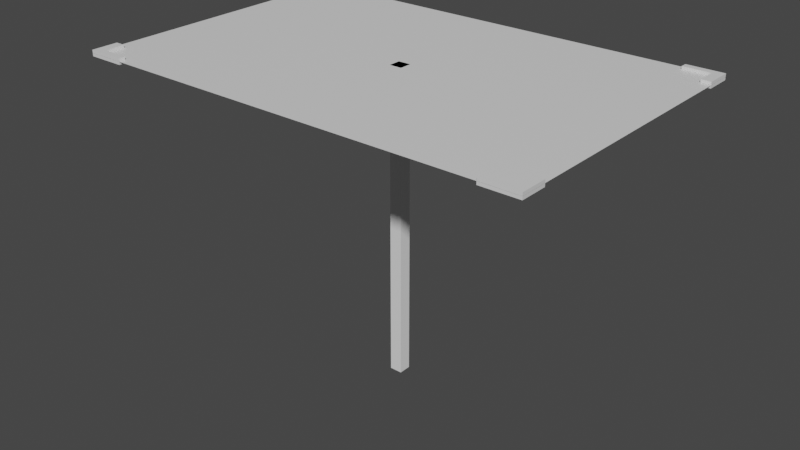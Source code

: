 # Source: monitor.blend  (saved by Blender 2.80.75; exported with 4.5.12 LTS)
import bpy
from mathutils import Matrix  # noqa: F401  (used for matrix-valued properties, if any)

bpy.ops.wm.read_factory_settings(use_empty=True)
scene = bpy.context.scene
scene.name = 'Scene'

# ---- collections
col_collection = bpy.data.collections.new('Collection'); scene.collection.children.link(col_collection)

# ---- materials (node trees are filled in below, after node groups)
mat_material = bpy.data.materials.new('Material')
mat_material.use_transparent_shadow = False
mat_material_001 = bpy.data.materials.new('Material.001')
mat_material_001.use_transparent_shadow = False

# ---- material node trees
mat_material.use_nodes = True; mat_material.node_tree.nodes.clear()
_N = mat_material.node_tree.nodes; _L = mat_material.node_tree.links
n0 = _N.new('ShaderNodeOutputMaterial'); n0.name = 'Material Output'; n0.location = (300, 300)
n1 = _N.new('ShaderNodeBsdfPrincipled'); n1.name = 'Principled BSDF'; n1.location = (10, 300)
n1.distribution = 'GGX'
n1.subsurface_method = 'BURLEY'
n1.inputs[3].default_value = 1.45
n1.inputs[27].default_value = (0.0, 0.0, 0.0, 1.0)
n1.inputs[28].default_value = 1.0
_L.new(n1.outputs[0], n0.inputs[0])
n0.is_active_output = True
mat_material_001.use_nodes = True; mat_material_001.node_tree.nodes.clear()
_N = mat_material_001.node_tree.nodes; _L = mat_material_001.node_tree.links
n0 = _N.new('ShaderNodeOutputMaterial'); n0.name = 'Material Output'; n0.location = (300, 300)
n1 = _N.new('ShaderNodeBsdfPrincipled'); n1.name = 'Principled BSDF'; n1.location = (10, 300)
n1.distribution = 'GGX'
n1.subsurface_method = 'BURLEY'
n1.inputs[3].default_value = 1.45
n1.inputs[27].default_value = (0.0, 0.0, 0.0, 1.0)
n1.inputs[28].default_value = 1.0
_L.new(n1.outputs[0], n0.inputs[0])
n0.is_active_output = True

# ---- world
world_world = bpy.data.worlds.new('World'); scene.world = world_world
world_world.use_nodes = True; world_world.node_tree.nodes.clear()
_N = world_world.node_tree.nodes; _L = world_world.node_tree.links
n0 = _N.new('ShaderNodeOutputWorld'); n0.name = 'World Output'; n0.location = (300, 300)
n1 = _N.new('ShaderNodeBackground'); n1.name = 'Background'; n1.location = (10, 300)
n1.inputs[0].default_value = (0.05088, 0.05088, 0.05088, 1.0)
_L.new(n1.outputs[0], n0.inputs[0])
n0.is_active_output = True
world_world.color = (0.05088, 0.05088, 0.05088)
world_world.use_sun_shadow = False
world_world.sun_shadow_jitter_overblur = 0.0

# ---- meshes
me_cube = bpy.data.meshes.new('Cube')
me_cube.from_pydata([(-0.02736, -0.02736, 0.0), (-0.02736, -0.02736, 1.368), (-0.02736, 0.02736, 0.0), (-0.02736, 0.02736, 1.368), (0.02736, -0.02736, 0.0), (0.02736, -0.02736, 1.368), (0.02736, 0.02736, 0.0), (0.02736, 0.02736, 1.368)], [], [(0, 1, 3, 2), (2, 3, 7, 6), (6, 7, 5, 4), (4, 5, 1, 0), (2, 6, 4, 0), (7, 3, 1, 5)])
_uv = me_cube.uv_layers.new(name='UVMap')
_uv.uv.foreach_set('vector', [0.375, 0.0, 0.625, 0.0, 0.625, 0.25, 0.375, 0.25, 0.375, 0.25, 0.625, 0.25, 0.625, 0.5, 0.375, 0.5, 0.375, 0.5, 0.625, 0.5, 0.625, 0.75, 0.375, 0.75, 0.375, 0.75, 0.625, 0.75, 0.625, 1.0, 0.375, 1.0, 0.125, 0.5, 0.375, 0.5, 0.375, 0.75, 0.125, 0.75, 0.625, 0.5, 0.875, 0.5, 0.875, 0.75, 0.625, 0.75])
me_cube.use_remesh_preserve_volume = False
me_cube.use_remesh_preserve_attributes = False
me_cube.use_mirror_vertex_groups = False
me_cube.update()
me_cube_001 = bpy.data.meshes.new('Cube.001')
me_cube_001.from_pydata([(1.0, 0.6557, 0.0), (1.0, 0.0, 0.0), (0.0, 0.6557, 0.0), (0.0, 0.0, 0.0), (1.0, 0.6267, 0.0), (0.0, 0.6267, 0.0), (0.9571, 0.6557, 0.0), (0.9571, 0.0, 0.0), (0.9571, 0.6267, 0.0), (1.0, 0.5392, 0.0), (0.0, 0.5392, 0.0), (0.9571, 0.5392, 0.0), (0.8377, 0.6557, 0.0), (0.8377, 0.0, 0.0), (0.8377, 0.6267, 0.0), (0.8377, 0.5392, 0.0), (1.0, 0.6267, 0.0131), (1.0, 0.6557, 0.0131), (1.0, 0.5392, 0.0131), (0.9571, 0.6557, 0.0131), (0.9571, 0.6267, 0.0131), (0.9571, 0.5392, 0.0131), (0.8377, 0.6557, 0.0131), (0.8377, 0.6267, 0.0131), (1.0, 0.6557, 0.000312), (1.0, 0.6267, 0.000312), (0.9571, 0.6557, 0.000312), (0.9571, 0.6267, 0.000312), (1.0, 0.5392, 0.000312), (0.9571, 0.5392, 0.000312), (0.8377, 0.6557, 0.000312), (0.8377, 0.6267, 0.000312), (1.0, 0.6267, -0.01279), (1.0, 0.6557, -0.01279), (1.0, 0.5392, -0.01279), (0.9571, 0.6557, -0.01279), (0.9571, 0.6267, -0.01279), (0.9571, 0.5392, -0.01279), (0.8377, 0.6557, -0.01279), (0.8377, 0.6267, -0.01279)], [], [(12, 14, 23, 22), (9, 4, 16, 18), (15, 11, 8, 14), (6, 12, 22, 19), (13, 7, 11, 15), (7, 1, 9, 11), (3, 13, 15, 10), (5, 14, 12, 2), (10, 15, 14, 5), (20, 16, 17, 19), (21, 18, 16, 20), (23, 20, 19, 22), (4, 0, 17, 16), (0, 6, 19, 17), (11, 9, 18, 21), (8, 11, 21, 20), (14, 8, 20, 23), (30, 38, 39, 31), (28, 34, 32, 25), (26, 35, 38, 30), (36, 35, 33, 32), (37, 36, 32, 34), (39, 38, 35, 36), (25, 32, 33, 24), (24, 33, 35, 26), (29, 37, 34, 28), (27, 36, 37, 29), (31, 39, 36, 27)])
me_cube_001.polygons.foreach_set('material_index', [0, 0, 1, 0, 1, 1, 1, 1, 1, 0, 0, 0, 0, 0, 0, 0, 0, 0, 0, 0, 0, 0, 0, 0, 0, 0, 0, 0])
_uv = me_cube_001.uv_layers.new(name='UVMap')
_uv.uv.foreach_set('vector', [0.9189, 1.0, 0.9189, 0.9779, 0.9189, 0.9779, 0.9189, 1.0, 0.0, 0.0, 0.0, 0.0, 0.0, 0.0, 0.0, 0.0, 0.9189, 0.9111, 0.9785, 0.9111, 0.9785, 0.9779, 0.9189, 0.9779, 0.0, 0.0, 0.0, 0.0, 0.0, 0.0, 0.0, 0.0, 0.9189, 0.5, 0.9785, 0.5, 0.9785, 0.9111, 0.9189, 0.9111, 0.9785, 0.5, 1.0, 0.5, 1.0, 0.9111, 0.9785, 0.9111, 0.5, 0.5, 0.9189, 0.5, 0.9189, 0.9111, 0.5, 0.9111, 0.5, 0.9779, 0.9189, 0.9779, 0.9189, 1.0, 0.5, 1.0, 0.5, 0.9111, 0.9189, 0.9111, 0.9189, 0.9779, 0.5, 0.9779, 0.9785, 0.9779, 1.0, 0.9779, 1.0, 1.0, 0.9785, 1.0, 0.9785, 0.9111, 1.0, 0.9111, 1.0, 0.9779, 0.9785, 0.9779, 0.9189, 0.9779, 0.9785, 0.9779, 0.9785, 1.0, 0.9189, 1.0, 0.0, 0.0, 0.0, 0.0, 0.0, 0.0, 0.0, 0.0, 0.0, 0.0, 0.0, 0.0, 0.0, 0.0, 0.0, 0.0, 0.9785, 0.9111, 1.0, 0.9111, 1.0, 0.9111, 0.9785, 0.9111, 0.9785, 0.9779, 0.9785, 0.9111, 0.9785, 0.9111, 0.9785, 0.9779, 0.9189, 0.9779, 0.9785, 0.9779, 0.9785, 0.9779, 0.9189, 0.9779, 0.9189, 1.0, 0.9189, 1.0, 0.9189, 0.9779, 0.9189, 0.9779, 0.0, 0.0, 0.0, 0.0, 0.0, 0.0, 0.0, 0.0, 0.0, 0.0, 0.0, 0.0, 0.0, 0.0, 0.0, 0.0, 0.9785, 0.9779, 0.9785, 1.0, 1.0, 1.0, 1.0, 0.9779, 0.9785, 0.9111, 0.9785, 0.9779, 1.0, 0.9779, 1.0, 0.9111, 0.9189, 0.9779, 0.9189, 1.0, 0.9785, 1.0, 0.9785, 0.9779, 0.0, 0.0, 0.0, 0.0, 0.0, 0.0, 0.0, 0.0, 0.0, 0.0, 0.0, 0.0, 0.0, 0.0, 0.0, 0.0, 0.9785, 0.9111, 0.9785, 0.9111, 1.0, 0.9111, 1.0, 0.9111, 0.9785, 0.9779, 0.9785, 0.9779, 0.9785, 0.9111, 0.9785, 0.9111, 0.9189, 0.9779, 0.9189, 0.9779, 0.9785, 0.9779, 0.9785, 0.9779])
me_cube_001.materials.append(mat_material)
me_cube_001.materials.append(mat_material_001)
me_cube_001.use_remesh_preserve_volume = False
me_cube_001.use_remesh_preserve_attributes = False
me_cube_001.use_mirror_vertex_groups = False
me_cube_001.update()

# ---- objects
ob_stand = bpy.data.objects.new('Stand', me_cube)
ob_monitor = bpy.data.objects.new('Monitor', me_cube_001)

# ---- transforms, parenting, visibility, modifiers, constraints
ob_stand.location = (0.0, 0.0, 0.0)
ob_stand.lineart.crease_threshold = 0.0
ob_monitor.location = (0.0, 0.0, 1.368)
ob_monitor.lineart.crease_threshold = 0.0
_m = ob_monitor.modifiers.new('Mirror', 'MIRROR')
_m.use_axis = (True, True, False)

# ---- collection membership
col_collection.objects.link(ob_stand)
col_collection.objects.link(ob_monitor)

# ---- scene / render settings (as saved in the file)
scene.frame_start = 1; scene.frame_end = 250; scene.frame_set(1)
scene.render.engine = 'BLENDER_EEVEE_NEXT'
scene.cycles.use_denoising = False
scene.cycles.samples = 128
scene.cycles.sampling_pattern = 'TABULATED_SOBOL'
scene.cycles.use_adaptive_sampling = False
scene.cycles.use_light_tree = False
scene.eevee.use_gtao = True
scene.eevee.gtao_quality = 1.0
scene.eevee.gtao_distance = 0.43
scene.eevee.fast_gi_quality = 1.0
scene.view_settings.view_transform = 'Filmic'
bpy.context.view_layer.update()

# ---- added for rendering (the .blend has no active camera and no usable light): camera, sun
cam_auto = bpy.data.cameras.new('AutoCamera')
cam_auto.lens = 50.0
cam_auto.sensor_width = 36.0
cam_auto.clip_end = 1000.0
ob_auto_camera = bpy.data.objects.new('AutoCamera', cam_auto)
scene.collection.objects.link(ob_auto_camera)
ob_auto_camera.location = (2.55526, -3.06631, 2.73479)
ob_auto_camera.rotation_euler = (1.09748, -7.21219e-08, 0.694738)
scene.camera = ob_auto_camera
light_auto_sun = bpy.data.lights.new('AutoSun', 'SUN')
light_auto_sun.energy = 3.0
light_auto_sun.angle = 0.0523599
ob_auto_sun = bpy.data.objects.new('AutoSun', light_auto_sun)
scene.collection.objects.link(ob_auto_sun)
ob_auto_sun.rotation_euler = (0.872665, 0.174533, 0.523599)
bpy.context.view_layer.update()
